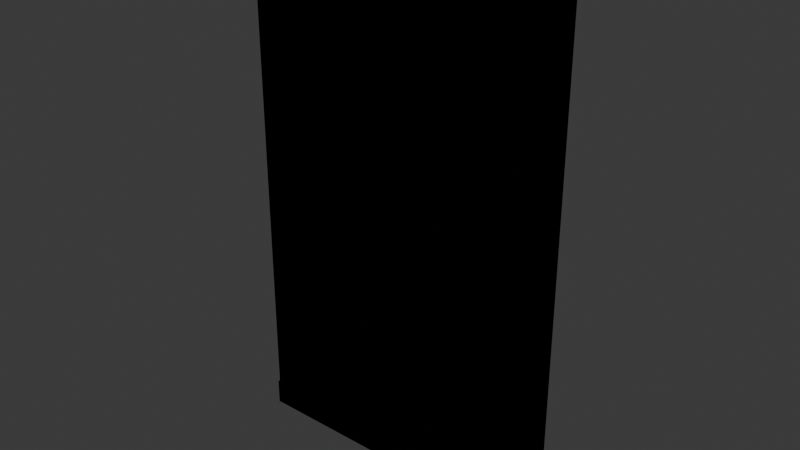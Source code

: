 # Source: PAREDE_ESPELHO_GRANDE_v01.blend  (saved by Blender 4.2.66; exported with 4.5.12 LTS)
import bpy
from mathutils import Matrix  # noqa: F401  (used for matrix-valued properties, if any)

bpy.ops.wm.read_factory_settings(use_empty=True)
scene = bpy.context.scene
scene.name = 'Scene'

# ---- collections
col_collection = bpy.data.collections.new('Collection'); scene.collection.children.link(col_collection)
col_office_mousepad_v01 = bpy.data.collections.new('OFFICE_MOUSEPAD_v01'); scene.collection.children.link(col_office_mousepad_v01)
col_office_luminaria_v01 = bpy.data.collections.new('OFFICE_LUMINARIA_v01'); scene.collection.children.link(col_office_luminaria_v01)
col_office_prateleira_v01 = bpy.data.collections.new('OFFICE_PRATELEIRA_v01'); scene.collection.children.link(col_office_prateleira_v01)
col_office_gaveteiro_v01 = bpy.data.collections.new('OFFICE_GAVETEIRO_v01'); scene.collection.children.link(col_office_gaveteiro_v01)
col_office_quadro_v01 = bpy.data.collections.new('OFFICE_QUADRO_v01'); scene.collection.children.link(col_office_quadro_v01)
col_office_cadeira_gamer_v01 = bpy.data.collections.new('OFFICE_CADEIRA_GAMER_v01'); scene.collection.children.link(col_office_cadeira_gamer_v01)
col_eletro_microondas_v01 = bpy.data.collections.new('ELETRO_MICROONDAS_v01'); scene.collection.children.link(col_eletro_microondas_v01)
col_eletro_cafeteira_v01 = bpy.data.collections.new('ELETRO_CAFETEIRA_v01'); scene.collection.children.link(col_eletro_cafeteira_v01)
col_eletro_liquidificador_v01 = bpy.data.collections.new('ELETRO_LIQUIDIFICADOR_v01'); scene.collection.children.link(col_eletro_liquidificador_v01)
col_eletro_torradeira_v01 = bpy.data.collections.new('ELETRO_TORRADEIRA_v01'); scene.collection.children.link(col_eletro_torradeira_v01)
col_eletro_airfryer_v01 = bpy.data.collections.new('ELETRO_AIRFRYER_v01'); scene.collection.children.link(col_eletro_airfryer_v01)
col_eletro_batedeira_v01 = bpy.data.collections.new('ELETRO_BATEDEIRA_v01'); scene.collection.children.link(col_eletro_batedeira_v01)
col_eletro_fogao2_v01 = bpy.data.collections.new('ELETRO_FOGAO2_v01'); scene.collection.children.link(col_eletro_fogao2_v01)
col_eletro_coifa_v01 = bpy.data.collections.new('ELETRO_COIFA_v01'); scene.collection.children.link(col_eletro_coifa_v01)
col_parede_prateleira_v01 = bpy.data.collections.new('PAREDE_PRATELEIRA_v01'); scene.collection.children.link(col_parede_prateleira_v01)
col_parede_espelho_grande_v01 = bpy.data.collections.new('PAREDE_ESPELHO_GRANDE_v01'); scene.collection.children.link(col_parede_espelho_grande_v01)

# ---- materials (node trees are filled in below, after node groups)
mat_polyroom_pbr = bpy.data.materials.new('Polyroom_PBR')

# ---- material node trees
mat_polyroom_pbr.use_nodes = True; mat_polyroom_pbr.node_tree.nodes.clear()
_N = mat_polyroom_pbr.node_tree.nodes; _L = mat_polyroom_pbr.node_tree.links
n0 = _N.new('ShaderNodeOutputMaterial'); n0.name = 'Material Output'; n0.location = (0, 0)
n1 = _N.new('ShaderNodeBsdfPrincipled'); n1.name = 'Principled BSDF'; n1.location = (0, 0)
n1.inputs[2].default_value = 0.8
n2 = _N.new('ShaderNodeVertexColor'); n2.name = 'Color Attribute'; n2.location = (0, 0)
n2.layer_name = 'Color'
_L.new(n2.outputs[0], n1.inputs[0])
n0.is_active_output = True

# ---- world
world_world = bpy.data.worlds.new('World'); scene.world = world_world
world_world.use_nodes = True; world_world.node_tree.nodes.clear()
_N = world_world.node_tree.nodes; _L = world_world.node_tree.links
n0 = _N.new('ShaderNodeOutputWorld'); n0.name = 'World Output'; n0.location = (300, 300)
n1 = _N.new('ShaderNodeBackground'); n1.name = 'Background'; n1.location = (10, 300)
n1.inputs[0].default_value = (0.05088, 0.05088, 0.05088, 1.0)
_L.new(n1.outputs[0], n0.inputs[0])
n0.is_active_output = True
world_world.color = (0.05088, 0.05088, 0.05088)
world_world.sun_shadow_jitter_overblur = 0.0

# ---- meshes
me_parede_espelho_grande_v01 = bpy.data.meshes.new('PAREDE_ESPELHO_GRANDE_v01')
me_parede_espelho_grande_v01.from_pydata([(-0.37, -0.02, 0.055), (-0.37, -0.02, 1.155), (-0.37, 0.02, 0.055), (-0.37, 0.02, 1.155), (0.37, -0.02, 0.055), (0.37, -0.02, 1.155), (0.37, 0.02, 0.055), (0.37, 0.02, 1.155), (-0.31, -0.0225, 0.115), (-0.31, -0.0225, 1.095), (-0.31, 0.0225, 0.115), (-0.31, 0.0225, 1.095), (0.31, -0.0225, 0.115), (0.31, -0.0225, 1.095), (0.31, 0.0225, 0.115), (0.31, 0.0225, 1.095), (-0.31, -0.025, 0.905), (-0.31, -0.025, 1.005), (-0.31, 0.025, 0.905), (-0.31, 0.025, 1.005), (0.31, -0.025, 0.905), (0.31, -0.025, 1.005), (0.31, 0.025, 0.905), (0.31, 0.025, 1.005), (-0.37, -0.025, 1.15), (-0.37, -0.025, 1.21), (-0.37, 0.025, 1.15), (-0.37, 0.025, 1.21), (0.37, -0.025, 1.15), (0.37, -0.025, 1.21), (0.37, 0.025, 1.15), (0.37, 0.025, 1.21), (-0.37, -0.025, 0.0), (-0.37, -0.025, 0.06), (-0.37, 0.025, 0.0), (-0.37, 0.025, 0.06), (0.37, -0.025, 0.0), (0.37, -0.025, 0.06), (0.37, 0.025, 0.0), (0.37, 0.025, 0.06)], [], [(0, 1, 3, 2), (2, 3, 7, 6), (6, 7, 5, 4), (4, 5, 1, 0), (2, 6, 4, 0), (7, 3, 1, 5), (8, 9, 11, 10), (10, 11, 15, 14), (14, 15, 13, 12), (12, 13, 9, 8), (10, 14, 12, 8), (15, 11, 9, 13), (16, 17, 19, 18), (18, 19, 23, 22), (22, 23, 21, 20), (20, 21, 17, 16), (18, 22, 20, 16), (23, 19, 17, 21), (24, 25, 27, 26), (26, 27, 31, 30), (30, 31, 29, 28), (28, 29, 25, 24), (26, 30, 28, 24), (31, 27, 25, 29), (32, 33, 35, 34), (34, 35, 39, 38), (38, 39, 37, 36), (36, 37, 33, 32), (34, 38, 36, 32), (39, 35, 33, 37)])
_uv = me_parede_espelho_grande_v01.uv_layers.new(name='UVMap')
_uv.uv.foreach_set('vector', [0.7422, 0.4905, 0.7422, 0.006776, 0.7598, 0.006776, 0.7598, 0.4905, 0.006776, 0.4905, 0.006776, 0.006776, 0.3322, 0.006776, 0.3322, 0.4905, 0.7734, 0.4905, 0.7734, 0.006776, 0.791, 0.006776, 0.791, 0.4905, 0.3457, 0.4905, 0.3457, 0.006776, 0.6712, 0.006776, 0.6712, 0.4905, 0.9108, 0.5041, 0.9108, 0.8295, 0.8932, 0.8295, 0.8932, 0.5041, 0.9243, 0.006776, 0.9243, 0.3322, 0.9068, 0.3322, 0.9068, 0.006776, 0.8045, 0.4377, 0.8045, 0.006776, 0.8243, 0.006776, 0.8243, 0.4377, 0.006776, 0.935, 0.006776, 0.5041, 0.2794, 0.5041, 0.2794, 0.935, 0.8379, 0.4377, 0.8379, 0.006776, 0.8577, 0.006776, 0.8577, 0.4377, 0.293, 0.935, 0.293, 0.5041, 0.5656, 0.5041, 0.5656, 0.935, 0.9797, 0.5041, 0.9797, 0.7767, 0.9599, 0.7767, 0.9599, 0.5041, 0.9932, 0.006776, 0.9932, 0.2794, 0.9734, 0.2794, 0.9734, 0.006776, 0.5792, 0.887, 0.5792, 0.843, 0.6012, 0.843, 0.6012, 0.887, 0.7287, 0.2794, 0.6847, 0.2794, 0.6847, 0.006776, 0.7287, 0.006776, 0.6147, 0.887, 0.6147, 0.843, 0.6367, 0.843, 0.6367, 0.887, 0.7287, 0.5656, 0.6847, 0.5656, 0.6847, 0.293, 0.7287, 0.293, 0.9463, 0.5041, 0.9463, 0.7767, 0.9243, 0.7767, 0.9243, 0.5041, 0.9599, 0.006776, 0.9599, 0.2794, 0.9379, 0.2794, 0.9379, 0.006776, 0.8045, 0.4777, 0.8045, 0.4513, 0.8265, 0.4513, 0.8265, 0.4777, 0.6056, 0.8295, 0.5792, 0.8295, 0.5792, 0.5041, 0.6056, 0.5041, 0.8401, 0.4777, 0.8401, 0.4513, 0.8621, 0.4513, 0.8621, 0.4777, 0.6455, 0.8295, 0.6191, 0.8295, 0.6191, 0.5041, 0.6455, 0.5041, 0.8441, 0.5041, 0.8441, 0.8295, 0.8221, 0.8295, 0.8221, 0.5041, 0.8797, 0.5041, 0.8797, 0.8295, 0.8577, 0.8295, 0.8577, 0.5041, 0.7422, 0.8694, 0.7422, 0.843, 0.7642, 0.843, 0.7642, 0.8694, 0.7686, 0.8295, 0.7422, 0.8295, 0.7422, 0.5041, 0.7686, 0.5041, 0.7778, 0.8694, 0.7778, 0.843, 0.7998, 0.843, 0.7998, 0.8694, 0.8086, 0.8295, 0.7822, 0.8295, 0.7822, 0.5041, 0.8086, 0.5041, 0.8932, 0.006776, 0.8932, 0.3322, 0.8712, 0.3322, 0.8712, 0.006776, 0.7067, 0.5792, 0.7067, 0.9046, 0.6847, 0.9046, 0.6847, 0.5792])
_ca = me_parede_espelho_grande_v01.color_attributes.new('Color', 'FLOAT_COLOR', 'POINT')
_ca.data.foreach_set('color', [0.35, 0.24, 0.15, 1.0, 0.35, 0.24, 0.15, 1.0, 0.35, 0.24, 0.15, 1.0, 0.35, 0.24, 0.15, 1.0, 0.35, 0.24, 0.15, 1.0, 0.35, 0.24, 0.15, 1.0, 0.35, 0.24, 0.15, 1.0, 0.35, 0.24, 0.15, 1.0, 0.72, 0.84, 0.9, 1.0, 0.72, 0.84, 0.9, 1.0, 0.72, 0.84, 0.9, 1.0, 0.72, 0.84, 0.9, 1.0, 0.72, 0.84, 0.9, 1.0, 0.72, 0.84, 0.9, 1.0, 0.72, 0.84, 0.9, 1.0, 0.72, 0.84, 0.9, 1.0, 0.93, 0.91, 0.87, 1.0, 0.93, 0.91, 0.87, 1.0, 0.93, 0.91, 0.87, 1.0, 0.93, 0.91, 0.87, 1.0, 0.93, 0.91, 0.87, 1.0, 0.93, 0.91, 0.87, 1.0, 0.93, 0.91, 0.87, 1.0, 0.93, 0.91, 0.87, 1.0, 0.35, 0.24, 0.15, 1.0, 0.35, 0.24, 0.15, 1.0, 0.35, 0.24, 0.15, 1.0, 0.35, 0.24, 0.15, 1.0, 0.35, 0.24, 0.15, 1.0, 0.35, 0.24, 0.15, 1.0, 0.35, 0.24, 0.15, 1.0, 0.35, 0.24, 0.15, 1.0, 0.35, 0.24, 0.15, 1.0, 0.35, 0.24, 0.15, 1.0, 0.35, 0.24, 0.15, 1.0, 0.35, 0.24, 0.15, 1.0, 0.35, 0.24, 0.15, 1.0, 0.35, 0.24, 0.15, 1.0, 0.35, 0.24, 0.15, 1.0, 0.35, 0.24, 0.15, 1.0])
me_parede_espelho_grande_v01.materials.append(mat_polyroom_pbr)
me_parede_espelho_grande_v01.update()

# ---- objects
ob_parede_espelho_grande_v01 = bpy.data.objects.new('PAREDE_ESPELHO_GRANDE_v01', me_parede_espelho_grande_v01)

# ---- transforms, parenting, visibility, modifiers, constraints
ob_parede_espelho_grande_v01.location = (0.0, 0.0, 0.0)

# ---- collection membership
col_parede_espelho_grande_v01.objects.link(ob_parede_espelho_grande_v01)

# ---- scene / render settings (as saved in the file)
scene.frame_start = 1; scene.frame_end = 250; scene.frame_set(1)
scene.render.engine = 'BLENDER_EEVEE_NEXT'
bpy.context.view_layer.update()

# ---- added for rendering (the .blend has no active camera and no usable light): camera, sun
cam_auto = bpy.data.cameras.new('AutoCamera')
cam_auto.lens = 50.0
cam_auto.sensor_width = 36.0
cam_auto.clip_end = 1000.0
ob_auto_camera = bpy.data.objects.new('AutoCamera', cam_auto)
scene.collection.objects.link(ob_auto_camera)
ob_auto_camera.location = (1.3131, -1.57572, 1.65548)
ob_auto_camera.rotation_euler = (1.09748, -7.21219e-08, 0.694738)
scene.camera = ob_auto_camera
light_auto_sun = bpy.data.lights.new('AutoSun', 'SUN')
light_auto_sun.energy = 3.0
light_auto_sun.angle = 0.0523599
ob_auto_sun = bpy.data.objects.new('AutoSun', light_auto_sun)
scene.collection.objects.link(ob_auto_sun)
ob_auto_sun.rotation_euler = (0.872665, 0.174533, 0.523599)
bpy.context.view_layer.update()

